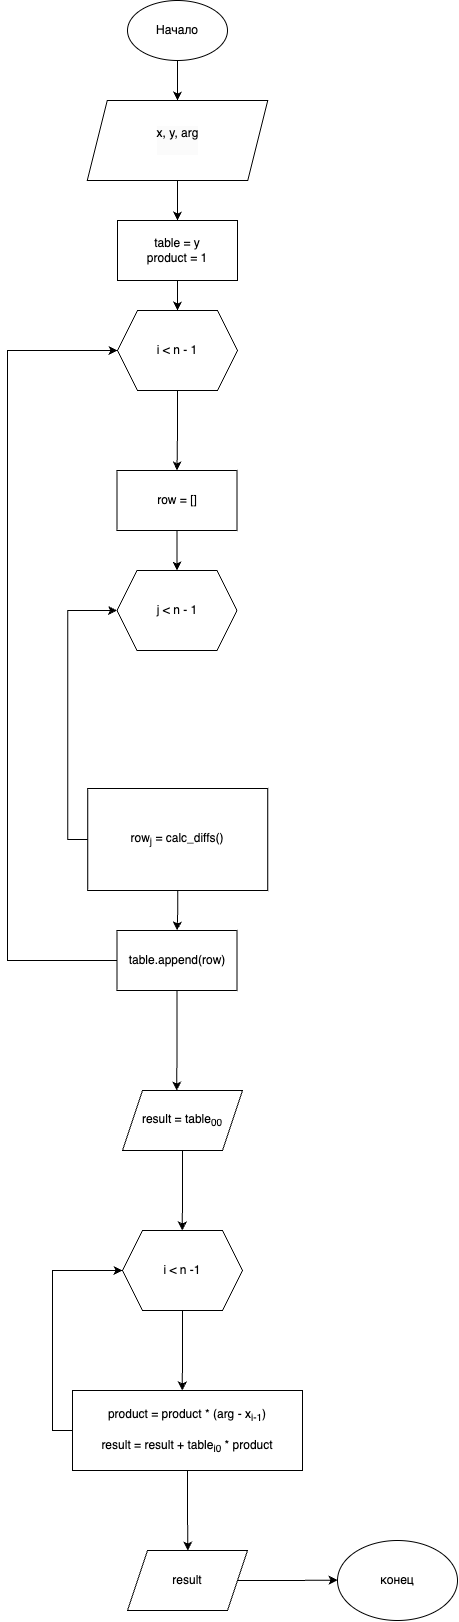

The diagram above was exported from draw.io. Its source (the exported page's mxGraphModel, read from the mxfile embedded in the PNG):
<mxGraphModel dx="1093" dy="1966" grid="1" gridSize="10" guides="1" tooltips="1" connect="1" arrows="1" fold="1" page="1" pageScale="1" pageWidth="827" pageHeight="1169" math="0" shadow="0">
  <root>
    <mxCell id="0" />
    <mxCell id="1" parent="0" />
    <mxCell id="xSK-Nwbm8lVExwJ542-g-34" style="edgeStyle=orthogonalEdgeStyle;rounded=0;orthogonalLoop=1;jettySize=auto;html=1;exitX=0.5;exitY=1;exitDx=0;exitDy=0;entryX=0.5;entryY=0;entryDx=0;entryDy=0;" parent="1" source="xSK-Nwbm8lVExwJ542-g-1" edge="1">
      <mxGeometry relative="1" as="geometry">
        <mxPoint x="420" y="-30" as="targetPoint" />
      </mxGeometry>
    </mxCell>
    <mxCell id="xSK-Nwbm8lVExwJ542-g-1" value="Начало" style="ellipse;whiteSpace=wrap;html=1;" parent="1" vertex="1">
      <mxGeometry x="370" y="-130" width="100" height="60" as="geometry" />
    </mxCell>
    <mxCell id="pVgNs1oekIc15fFvEvHA-8" style="edgeStyle=orthogonalEdgeStyle;rounded=0;orthogonalLoop=1;jettySize=auto;html=1;exitX=0.5;exitY=1;exitDx=0;exitDy=0;entryX=0.5;entryY=0;entryDx=0;entryDy=0;" parent="1" source="xSK-Nwbm8lVExwJ542-g-49" target="pVgNs1oekIc15fFvEvHA-7" edge="1">
      <mxGeometry relative="1" as="geometry" />
    </mxCell>
    <mxCell id="xSK-Nwbm8lVExwJ542-g-49" value="row = []" style="rounded=0;whiteSpace=wrap;html=1;" parent="1" vertex="1">
      <mxGeometry x="359.5" y="340" width="120" height="60" as="geometry" />
    </mxCell>
    <mxCell id="GaKhKbwmcR7f0axecjBy-3" style="edgeStyle=orthogonalEdgeStyle;rounded=0;orthogonalLoop=1;jettySize=auto;html=1;exitX=0.5;exitY=1;exitDx=0;exitDy=0;entryX=0.5;entryY=0;entryDx=0;entryDy=0;" edge="1" parent="1" source="3jiYXpxlehUNcGfhbmOT-1" target="GaKhKbwmcR7f0axecjBy-1">
      <mxGeometry relative="1" as="geometry" />
    </mxCell>
    <mxCell id="3jiYXpxlehUNcGfhbmOT-1" value="&lt;div style=&quot;forced-color-adjust: none; color: rgb(0, 0, 0); font-family: Helvetica; font-size: 12px; font-style: normal; font-variant-ligatures: normal; font-variant-caps: normal; font-weight: 400; letter-spacing: normal; orphans: 2; text-align: center; text-indent: 0px; text-transform: none; widows: 2; word-spacing: 0px; -webkit-text-stroke-width: 0px; white-space: normal; background-color: rgb(251, 251, 251); text-decoration-thickness: initial; text-decoration-style: initial; text-decoration-color: initial;&quot;&gt;x, y, arg&lt;br&gt;&lt;/div&gt;&lt;div style=&quot;forced-color-adjust: none; color: rgb(0, 0, 0); font-family: Helvetica; font-size: 12px; font-style: normal; font-variant-ligatures: normal; font-variant-caps: normal; font-weight: 400; letter-spacing: normal; orphans: 2; text-align: center; text-indent: 0px; text-transform: none; widows: 2; word-spacing: 0px; -webkit-text-stroke-width: 0px; white-space: normal; background-color: rgb(251, 251, 251); text-decoration-thickness: initial; text-decoration-style: initial; text-decoration-color: initial;&quot;&gt;&lt;br&gt;&lt;/div&gt;" style="shape=parallelogram;perimeter=parallelogramPerimeter;whiteSpace=wrap;html=1;fixedSize=1;" parent="1" vertex="1">
      <mxGeometry x="329.75" y="-30" width="180.5" height="80" as="geometry" />
    </mxCell>
    <mxCell id="pVgNs1oekIc15fFvEvHA-5" style="edgeStyle=orthogonalEdgeStyle;rounded=0;orthogonalLoop=1;jettySize=auto;html=1;exitX=0.5;exitY=1;exitDx=0;exitDy=0;entryX=0.5;entryY=0;entryDx=0;entryDy=0;" parent="1" source="pVgNs1oekIc15fFvEvHA-3" target="xSK-Nwbm8lVExwJ542-g-49" edge="1">
      <mxGeometry relative="1" as="geometry" />
    </mxCell>
    <mxCell id="pVgNs1oekIc15fFvEvHA-3" value="i &amp;lt; n - 1" style="shape=hexagon;perimeter=hexagonPerimeter2;whiteSpace=wrap;html=1;fixedSize=1;" parent="1" vertex="1">
      <mxGeometry x="360" y="180" width="120" height="80" as="geometry" />
    </mxCell>
    <mxCell id="pVgNs1oekIc15fFvEvHA-7" value="j &amp;lt; n - 1" style="shape=hexagon;perimeter=hexagonPerimeter2;whiteSpace=wrap;html=1;fixedSize=1;" parent="1" vertex="1">
      <mxGeometry x="359.5" y="440" width="120" height="80" as="geometry" />
    </mxCell>
    <mxCell id="GaKhKbwmcR7f0axecjBy-4" style="edgeStyle=orthogonalEdgeStyle;rounded=0;orthogonalLoop=1;jettySize=auto;html=1;exitX=0.5;exitY=1;exitDx=0;exitDy=0;entryX=0.5;entryY=0;entryDx=0;entryDy=0;" edge="1" parent="1" source="GaKhKbwmcR7f0axecjBy-1" target="pVgNs1oekIc15fFvEvHA-3">
      <mxGeometry relative="1" as="geometry" />
    </mxCell>
    <mxCell id="GaKhKbwmcR7f0axecjBy-1" value="table = y&lt;div&gt;product = 1&lt;/div&gt;" style="rounded=0;whiteSpace=wrap;html=1;" vertex="1" parent="1">
      <mxGeometry x="360" y="90" width="120" height="60" as="geometry" />
    </mxCell>
    <mxCell id="GaKhKbwmcR7f0axecjBy-12" style="edgeStyle=orthogonalEdgeStyle;rounded=0;orthogonalLoop=1;jettySize=auto;html=1;exitX=0;exitY=0.5;exitDx=0;exitDy=0;entryX=0;entryY=0.5;entryDx=0;entryDy=0;" edge="1" parent="1" source="GaKhKbwmcR7f0axecjBy-8" target="pVgNs1oekIc15fFvEvHA-7">
      <mxGeometry relative="1" as="geometry" />
    </mxCell>
    <mxCell id="GaKhKbwmcR7f0axecjBy-16" style="edgeStyle=orthogonalEdgeStyle;rounded=0;orthogonalLoop=1;jettySize=auto;html=1;exitX=0.5;exitY=1;exitDx=0;exitDy=0;entryX=0.5;entryY=0;entryDx=0;entryDy=0;" edge="1" parent="1" source="GaKhKbwmcR7f0axecjBy-8" target="GaKhKbwmcR7f0axecjBy-15">
      <mxGeometry relative="1" as="geometry" />
    </mxCell>
    <mxCell id="GaKhKbwmcR7f0axecjBy-8" value="row&lt;sub&gt;j&lt;/sub&gt;&amp;nbsp;= calc_diffs()" style="rounded=0;whiteSpace=wrap;html=1;" vertex="1" parent="1">
      <mxGeometry x="330.25" y="658" width="180" height="102" as="geometry" />
    </mxCell>
    <mxCell id="GaKhKbwmcR7f0axecjBy-17" style="edgeStyle=orthogonalEdgeStyle;rounded=0;orthogonalLoop=1;jettySize=auto;html=1;exitX=0;exitY=0.5;exitDx=0;exitDy=0;entryX=0;entryY=0.5;entryDx=0;entryDy=0;" edge="1" parent="1" source="GaKhKbwmcR7f0axecjBy-15" target="pVgNs1oekIc15fFvEvHA-3">
      <mxGeometry relative="1" as="geometry">
        <Array as="points">
          <mxPoint x="250" y="830" />
          <mxPoint x="250" y="220" />
        </Array>
      </mxGeometry>
    </mxCell>
    <mxCell id="GaKhKbwmcR7f0axecjBy-18" style="edgeStyle=orthogonalEdgeStyle;rounded=0;orthogonalLoop=1;jettySize=auto;html=1;exitX=0.5;exitY=1;exitDx=0;exitDy=0;" edge="1" parent="1" source="GaKhKbwmcR7f0axecjBy-15">
      <mxGeometry relative="1" as="geometry">
        <mxPoint x="419.2222222222222" y="960" as="targetPoint" />
      </mxGeometry>
    </mxCell>
    <mxCell id="GaKhKbwmcR7f0axecjBy-15" value="table.append(row)" style="rounded=0;whiteSpace=wrap;html=1;" vertex="1" parent="1">
      <mxGeometry x="359.5" y="800" width="120" height="60" as="geometry" />
    </mxCell>
    <mxCell id="GaKhKbwmcR7f0axecjBy-24" style="edgeStyle=orthogonalEdgeStyle;rounded=0;orthogonalLoop=1;jettySize=auto;html=1;exitX=0.5;exitY=1;exitDx=0;exitDy=0;" edge="1" parent="1" source="GaKhKbwmcR7f0axecjBy-19">
      <mxGeometry relative="1" as="geometry">
        <mxPoint x="424.7777777777778" y="1100" as="targetPoint" />
      </mxGeometry>
    </mxCell>
    <mxCell id="GaKhKbwmcR7f0axecjBy-19" value="result = table&lt;sub&gt;00&lt;/sub&gt;" style="shape=parallelogram;perimeter=parallelogramPerimeter;whiteSpace=wrap;html=1;fixedSize=1;" vertex="1" parent="1">
      <mxGeometry x="365" y="960" width="120" height="60" as="geometry" />
    </mxCell>
    <mxCell id="GaKhKbwmcR7f0axecjBy-26" style="edgeStyle=orthogonalEdgeStyle;rounded=0;orthogonalLoop=1;jettySize=auto;html=1;exitX=0.5;exitY=1;exitDx=0;exitDy=0;" edge="1" parent="1" source="GaKhKbwmcR7f0axecjBy-25">
      <mxGeometry relative="1" as="geometry">
        <mxPoint x="424.7777777777778" y="1260" as="targetPoint" />
      </mxGeometry>
    </mxCell>
    <mxCell id="GaKhKbwmcR7f0axecjBy-25" value="i &amp;lt; n -1" style="shape=hexagon;perimeter=hexagonPerimeter2;whiteSpace=wrap;html=1;fixedSize=1;" vertex="1" parent="1">
      <mxGeometry x="365" y="1100" width="120" height="80" as="geometry" />
    </mxCell>
    <mxCell id="GaKhKbwmcR7f0axecjBy-28" style="edgeStyle=orthogonalEdgeStyle;rounded=0;orthogonalLoop=1;jettySize=auto;html=1;exitX=0;exitY=0.5;exitDx=0;exitDy=0;entryX=0;entryY=0.5;entryDx=0;entryDy=0;" edge="1" parent="1" source="GaKhKbwmcR7f0axecjBy-27" target="GaKhKbwmcR7f0axecjBy-25">
      <mxGeometry relative="1" as="geometry" />
    </mxCell>
    <mxCell id="GaKhKbwmcR7f0axecjBy-29" style="edgeStyle=orthogonalEdgeStyle;rounded=0;orthogonalLoop=1;jettySize=auto;html=1;exitX=0.5;exitY=1;exitDx=0;exitDy=0;" edge="1" parent="1" source="GaKhKbwmcR7f0axecjBy-27">
      <mxGeometry relative="1" as="geometry">
        <mxPoint x="430.33333333333326" y="1420" as="targetPoint" />
      </mxGeometry>
    </mxCell>
    <mxCell id="GaKhKbwmcR7f0axecjBy-27" value="product = product * (arg - x&lt;sub&gt;i-1&lt;/sub&gt;)&lt;div&gt;&lt;br&gt;&lt;/div&gt;&lt;div&gt;result = result + table&lt;sub&gt;i0&lt;/sub&gt;&amp;nbsp;* product&lt;/div&gt;" style="rounded=0;whiteSpace=wrap;html=1;" vertex="1" parent="1">
      <mxGeometry x="315" y="1260" width="230" height="80" as="geometry" />
    </mxCell>
    <mxCell id="GaKhKbwmcR7f0axecjBy-31" style="edgeStyle=orthogonalEdgeStyle;rounded=0;orthogonalLoop=1;jettySize=auto;html=1;exitX=1;exitY=0.5;exitDx=0;exitDy=0;" edge="1" parent="1" source="GaKhKbwmcR7f0axecjBy-30">
      <mxGeometry relative="1" as="geometry">
        <mxPoint x="580" y="1449.5555555555557" as="targetPoint" />
      </mxGeometry>
    </mxCell>
    <mxCell id="GaKhKbwmcR7f0axecjBy-30" value="result" style="shape=parallelogram;perimeter=parallelogramPerimeter;whiteSpace=wrap;html=1;fixedSize=1;" vertex="1" parent="1">
      <mxGeometry x="370" y="1420" width="120" height="60" as="geometry" />
    </mxCell>
    <mxCell id="GaKhKbwmcR7f0axecjBy-32" value="конец" style="ellipse;whiteSpace=wrap;html=1;" vertex="1" parent="1">
      <mxGeometry x="580" y="1410" width="120" height="80" as="geometry" />
    </mxCell>
  </root>
</mxGraphModel>